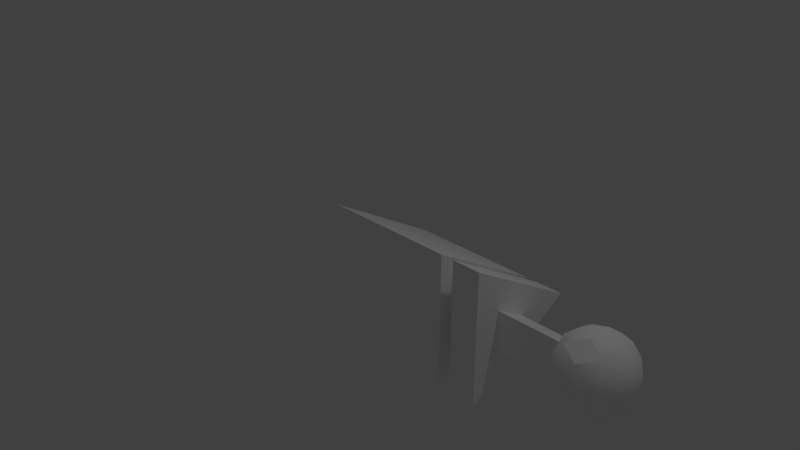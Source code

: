 # Source: turret.blend  (saved by Blender 2.78.0; exported with 4.5.12 LTS)
import bpy
from mathutils import Matrix  # noqa: F401  (used for matrix-valued properties, if any)

bpy.ops.wm.read_factory_settings(use_empty=True)
scene = bpy.context.scene
scene.name = 'Scene'

# ---- collections
col_collection_1 = bpy.data.collections.new('Collection 1'); scene.collection.children.link(col_collection_1)
col_collection_2 = bpy.data.collections.new('Collection 2'); scene.collection.children.link(col_collection_2)

# ---- materials (node trees are filled in below, after node groups)
mat_material = bpy.data.materials.new('Material')
mat_material.alpha_threshold = 0.0
mat_material.use_transparent_shadow = False
mat_material.diffuse_color = (1.0, 1.0, 1.0, 1.0)
mat_material.roughness = 0.5
mat_material.line_color = (0.0, 0.0, 0.0, 1.0)

# ---- material node trees

# ---- world
world_world = bpy.data.worlds.new('World'); scene.world = world_world
world_world.color = (0.05088, 0.05088, 0.05088)
world_world.use_sun_shadow = False
world_world.sun_shadow_jitter_overblur = 0.0
world_world.cycles.sampling_method = 'MANUAL'

# ---- cameras
cam_camera = bpy.data.cameras.new('Camera')
cam_camera.clip_end = 100.0
cam_camera.lens = 35.0
cam_camera.sensor_width = 32.0
cam_camera.sensor_height = 18.0
cam_camera.ortho_scale = 7.314
cam_camera.dof.focus_distance = 0.0
cam_camera.dof.aperture_fstop = 128.0

# ---- lights
light_lamp = bpy.data.lights.new('Lamp', 'POINT')
light_lamp.transmission_factor = 0.0
light_lamp.cutoff_distance = 30.0
light_lamp.energy = 100.0
light_lamp.shadow_buffer_clip_start = 1.001
light_lamp.shadow_soft_size = 0.1
light_lamp.shadow_maximum_resolution = 0.006
light_lamp.use_absolute_resolution = True

# ---- meshes
me_circle = bpy.data.meshes.new('Circle')
me_circle.from_pydata([(3.0, 6.718e-08, 2.98e-08), (0.008862, 1.0, 9.313e-10), (0.008862, -0.5, 0.866), (0.008862, -0.5, -0.866), (2.3, 0.2855, 2.384e-07), (2.3, -0.1427, 0.2472), (2.3, -0.1427, -0.2472), (1.756, -0.5, -0.866), (1.93, -0.5, -0.866), (1.93, 1.0, 2.384e-07), (1.756, 1.0, 2.384e-07), (1.756, -0.5, 0.866), (1.93, -0.5, 0.866), (1.756, -0.287, -0.4971), (1.93, -0.287, -0.4971), (1.93, 0.574, 2.384e-07), (1.756, 0.574, 2.384e-07), (1.756, -0.287, 0.4971), (1.93, -0.287, 0.4971), (2.3, -0.5, 0.866), (2.3, 1.0, 2.384e-07), (2.3, -0.5, -0.866), (3.075, 0.2093, -0.04396), (3.12, 0.2855, 2.384e-07), (3.075, 0.2334, 0.03007), (3.055, 0.1827, 0.05935), (3.047, 3.875e-08, 0.1648), (3.075, -0.1427, 0.1592), (3.129, -0.1427, 0.2472), (3.075, -0.0752, 0.2082), (3.043, -0.1427, 0.04637), (3.041, 0.08436, -0.1161), (3.069, -0.1427, -0.1965), (3.075, -0.08288, -0.2127), (3.075, -0.1427, -0.2127), (3.097, -0.1333, -0.2418), (3.087, -0.1427, -0.2289), (3.106, -0.1427, -0.2472)], [], [(9, 20, 21, 8), (8, 21, 19, 12), (12, 19, 20, 9), (2, 11, 10, 1), (11, 17, 16, 10), (3, 7, 11, 2), (7, 13, 17, 11), (1, 10, 7, 3), (10, 16, 13, 7), (17, 18, 15, 16), (13, 14, 18, 17), (16, 15, 14, 13), (8, 14, 15, 9), (12, 18, 14, 8), (9, 15, 18, 12), (5, 4, 20, 19), (6, 5, 19, 21), (4, 6, 21, 20), (2, 1, 3), (4, 5, 28, 29, 26, 25, 24, 23), (5, 6, 37, 36, 34, 32, 30, 27, 28), (6, 4, 23, 22, 31, 33, 35, 37), (27, 29, 28), (33, 34, 36, 35), (26, 0, 25), (32, 0, 30), (25, 0, 31, 22, 24), (24, 22, 23), (31, 0, 32, 34, 33), (35, 36, 37), (30, 0, 26, 29, 27)])
me_circle.polygons.foreach_set('use_smooth', [0, 0, 0, 0, 0, 0, 0, 0, 0, 0, 0, 0, 0, 0, 0, 0, 0, 0, 0, 0, 0, 0, 1, 1, 1, 1, 1, 1, 1, 1, 1])
me_circle.materials.append(mat_material)
me_circle.use_remesh_preserve_volume = False
me_circle.use_remesh_preserve_attributes = False
me_circle.use_mirror_vertex_groups = False
me_circle.update()
me_circle_001 = bpy.data.meshes.new('Circle.001')
me_circle_001.from_pydata([(-0.4253, -0.1545, -0.2127), (-0.2629, 0.4045, -0.1314), (6.718e-08, 0.5, 6.718e-08), (2.98e-08, 0.4045, -0.2939), (-0.4253, 2.183e-08, 0.2629), (-0.4253, 0.1545, -0.2127), (-0.4253, 0.25, 0.08123), (-0.2629, 9.246e-08, -0.4253), (-0.2629, 0.25, 0.3441), (-0.4253, -0.25, 0.08123), (8.941e-08, 0.4045, 0.2939), (-0.2629, -0.25, 0.3441), (-0.2629, -0.4045, -0.1314), (-8.941e-08, -0.4045, -0.2939), (-2.98e-08, 0.1545, -0.4755), (-2.98e-08, -0.4045, 0.2939), (-5.96e-08, -0.1545, -0.4755), (0.2629, -9.246e-08, 0.4253), (5.96e-08, 0.1545, 0.4755), (-6.718e-08, -0.5, -6.718e-08), (0.4253, 0.1545, 0.2127), (0.2629, 0.4045, 0.1314), (2.98e-08, -0.1545, 0.4755), (0.4253, -0.1545, 0.2127), (0.4253, 0.25, -0.08123), (0.2629, 0.25, -0.3441), (0.4253, -0.25, -0.08123), (0.4253, -2.183e-08, -0.2629), (0.2629, -0.25, -0.3441), (0.2629, -0.4045, 0.1314), (-0.5, 6.718e-08, 2.98e-08), (-0.2236, -3.004e-08, 0.4472), (-0.2236, 0.4253, 0.1382), (-0.2236, 0.2629, -0.3618), (-0.2236, -0.2629, -0.3618), (-0.2236, -0.4253, 0.1382), (0.2236, 0.2629, 0.3618), (0.2236, 0.4253, -0.1382), (0.2236, 3.004e-08, -0.4472), (0.2236, -0.4253, -0.1382), (0.2236, -0.2629, 0.3618), (0.5, -6.718e-08, -2.98e-08)], [], [(26, 23, 29), (26, 39, 28), (23, 40, 29), (26, 29, 39), (23, 41, 20), (27, 26, 28), (24, 25, 37), (3, 25, 14), (29, 40, 15), (21, 37, 2), (27, 28, 38), (24, 37, 21), (3, 14, 33), (19, 29, 15), (10, 21, 2), (15, 11, 35), (14, 16, 7), (11, 31, 4), (18, 8, 31), (4, 8, 6), (5, 0, 30), (41, 23, 26), (3, 33, 1), (6, 5, 30), (40, 23, 17), (9, 11, 4), (6, 1, 5), (41, 26, 27), (14, 7, 33), (1, 33, 5), (41, 27, 24), (19, 35, 12), (5, 7, 0), (41, 24, 20), (7, 34, 0), (8, 32, 6), (37, 25, 3), (2, 3, 1), (18, 10, 8), (40, 17, 22), (9, 4, 30), (0, 9, 30), (39, 29, 19), (12, 35, 9), (16, 34, 7), (38, 28, 16), (13, 19, 12), (15, 22, 11), (36, 21, 10), (4, 6, 30), (10, 32, 8), (40, 22, 15), (28, 39, 13), (0, 12, 9), (39, 19, 13), (22, 17, 18), (13, 12, 34), (38, 16, 14), (20, 21, 36), (22, 31, 11), (34, 12, 0), (27, 38, 25), (2, 1, 32), (35, 11, 9), (10, 2, 32), (16, 13, 34), (36, 10, 18), (19, 15, 35), (22, 18, 31), (37, 3, 2), (17, 36, 18), (25, 38, 14), (31, 8, 4), (20, 24, 21), (16, 28, 13), (33, 7, 5), (17, 23, 20), (24, 27, 25), (32, 1, 6), (17, 20, 36)])
me_circle_001.polygons.foreach_set('use_smooth', [True] * 80)
_k = set([(1, 2), (1, 3), (2, 37), (3, 37), (7, 14), (7, 16), (8, 10), (8, 18), (10, 36), (11, 15), (11, 22), (12, 13), (12, 19), (13, 39), (14, 38), (15, 40), (16, 38), (18, 36), (19, 39), (22, 40)])
me_circle_001.attributes.new('sharp_edge', 'BOOLEAN', 'EDGE').data.foreach_set('value', [ (min(e.vertices), max(e.vertices)) in _k for e in me_circle_001.edges])
me_circle_001.materials.append(mat_material)
me_circle_001.use_remesh_preserve_volume = False
me_circle_001.use_remesh_preserve_attributes = False
me_circle_001.use_mirror_vertex_groups = False
me_circle_001.update()

# ---- objects
ob_base = bpy.data.objects.new('base', me_circle)
ob_lamp = bpy.data.objects.new('Lamp', light_lamp)
ob_camera = bpy.data.objects.new('Camera', cam_camera)
ob_top = bpy.data.objects.new('top', me_circle_001)

# ---- transforms, parenting, visibility, modifiers, constraints
ob_base.location = (0.0, 0.0, 0.0)
ob_base.lineart.crease_threshold = 0.0
ob_lamp.location = (4.076, 1.005, 5.904)
ob_lamp.rotation_euler = (0.6503, 0.05522, 1.866)
ob_lamp.lock_rotations_4d = False
ob_lamp.empty_display_type = 'ARROWS'
ob_lamp.color = (0.0, 0.0, 0.0, 0.0)
ob_lamp.lineart.crease_threshold = 0.0
ob_camera.location = (7.481, -6.508, 5.344)
ob_camera.rotation_euler = (1.109, 0.0, 0.8149)
ob_camera.lock_rotations_4d = False
ob_camera.empty_display_type = 'ARROWS'
ob_camera.color = (0.0, 0.0, 0.0, 0.0)
ob_camera.display_type = 'WIRE'
ob_camera.lineart.crease_threshold = 0.0
ob_top.location = (3.5, 0.0, 0.0)
ob_top.lineart.crease_threshold = 0.0
_m = ob_top.modifiers.new('EdgeSplit', 'EDGE_SPLIT')

# ---- collection membership
col_collection_1.objects.link(ob_base)
col_collection_1.objects.link(ob_lamp)
col_collection_1.objects.link(ob_camera)
col_collection_2.objects.link(ob_top)

# ---- scene / render settings (as saved in the file)
scene.camera = ob_camera
scene.frame_start = 1; scene.frame_end = 250; scene.frame_set(1)
scene.render.engine = 'BLENDER_EEVEE_NEXT'
scene.render.resolution_percentage = 50
scene.render.dither_intensity = 0.0
scene.cycles.use_denoising = False
scene.cycles.samples = 128
scene.cycles.sampling_pattern = 'TABULATED_SOBOL'
scene.cycles.light_sampling_threshold = 0.0
scene.cycles.use_adaptive_sampling = False
scene.cycles.use_light_tree = False
scene.cycles.blur_glossy = 0.0
scene.cycles.sample_clamp_indirect = 0.0
scene.view_settings.view_transform = 'Standard'
bpy.context.view_layer.update()
